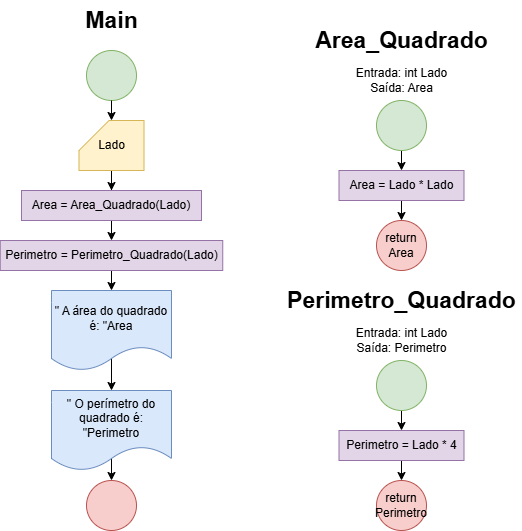

The diagram above was exported from draw.io. Its source (the exported page's mxGraphModel, read from the mxfile embedded in the PNG):
<mxGraphModel dx="872" dy="469" grid="1" gridSize="10" guides="1" tooltips="1" connect="1" arrows="1" fold="1" page="1" pageScale="1" pageWidth="827" pageHeight="1169" math="0" shadow="0">
  <root>
    <mxCell id="0" />
    <mxCell id="1" parent="0" />
    <mxCell id="SAxD5ykMS4jTw5TeZtEg-1" value="" style="ellipse;whiteSpace=wrap;html=1;aspect=fixed;fillColor=#d5e8d4;strokeColor=#82b366;" vertex="1" parent="1">
      <mxGeometry x="130" y="60" width="50" height="50" as="geometry" />
    </mxCell>
    <mxCell id="SAxD5ykMS4jTw5TeZtEg-5" style="edgeStyle=orthogonalEdgeStyle;rounded=0;orthogonalLoop=1;jettySize=auto;html=1;exitX=0.5;exitY=1;exitDx=0;exitDy=0;exitPerimeter=0;" edge="1" parent="1" source="SAxD5ykMS4jTw5TeZtEg-2" target="SAxD5ykMS4jTw5TeZtEg-4">
      <mxGeometry relative="1" as="geometry" />
    </mxCell>
    <mxCell id="SAxD5ykMS4jTw5TeZtEg-2" value="Lado" style="shape=card;whiteSpace=wrap;html=1;fillColor=#fff2cc;strokeColor=#d6b656;" vertex="1" parent="1">
      <mxGeometry x="122.5" y="130" width="65" height="50" as="geometry" />
    </mxCell>
    <mxCell id="SAxD5ykMS4jTw5TeZtEg-3" style="edgeStyle=orthogonalEdgeStyle;rounded=0;orthogonalLoop=1;jettySize=auto;html=1;exitX=0.5;exitY=1;exitDx=0;exitDy=0;entryX=0.5;entryY=0;entryDx=0;entryDy=0;entryPerimeter=0;" edge="1" parent="1" source="SAxD5ykMS4jTw5TeZtEg-1" target="SAxD5ykMS4jTw5TeZtEg-2">
      <mxGeometry relative="1" as="geometry" />
    </mxCell>
    <mxCell id="SAxD5ykMS4jTw5TeZtEg-7" style="edgeStyle=orthogonalEdgeStyle;rounded=0;orthogonalLoop=1;jettySize=auto;html=1;exitX=0.5;exitY=1;exitDx=0;exitDy=0;entryX=0.5;entryY=0;entryDx=0;entryDy=0;" edge="1" parent="1" source="SAxD5ykMS4jTw5TeZtEg-4" target="SAxD5ykMS4jTw5TeZtEg-6">
      <mxGeometry relative="1" as="geometry" />
    </mxCell>
    <mxCell id="SAxD5ykMS4jTw5TeZtEg-4" value="Area = Area_Quadrado(Lado)" style="rounded=0;whiteSpace=wrap;html=1;fillColor=#e1d5e7;strokeColor=#9673a6;" vertex="1" parent="1">
      <mxGeometry x="65" y="200" width="180" height="30" as="geometry" />
    </mxCell>
    <mxCell id="SAxD5ykMS4jTw5TeZtEg-10" style="edgeStyle=orthogonalEdgeStyle;rounded=0;orthogonalLoop=1;jettySize=auto;html=1;exitX=0.5;exitY=1;exitDx=0;exitDy=0;entryX=0.5;entryY=0;entryDx=0;entryDy=0;" edge="1" parent="1" source="SAxD5ykMS4jTw5TeZtEg-6" target="SAxD5ykMS4jTw5TeZtEg-8">
      <mxGeometry relative="1" as="geometry" />
    </mxCell>
    <mxCell id="SAxD5ykMS4jTw5TeZtEg-6" value="Perimetro = Perimetro_Quadrado(Lado)" style="rounded=0;whiteSpace=wrap;html=1;fillColor=#e1d5e7;strokeColor=#9673a6;" vertex="1" parent="1">
      <mxGeometry x="43.75" y="250" width="222.5" height="30" as="geometry" />
    </mxCell>
    <mxCell id="SAxD5ykMS4jTw5TeZtEg-11" style="edgeStyle=orthogonalEdgeStyle;rounded=0;orthogonalLoop=1;jettySize=auto;html=1;exitX=0.5;exitY=0;exitDx=0;exitDy=0;entryX=0.5;entryY=0;entryDx=0;entryDy=0;" edge="1" parent="1" source="SAxD5ykMS4jTw5TeZtEg-8" target="SAxD5ykMS4jTw5TeZtEg-9">
      <mxGeometry relative="1" as="geometry">
        <Array as="points">
          <mxPoint x="155" y="310" />
          <mxPoint x="155" y="310" />
        </Array>
      </mxGeometry>
    </mxCell>
    <mxCell id="SAxD5ykMS4jTw5TeZtEg-8" value="&quot; A área do quadrado é: &quot;Area" style="shape=document;whiteSpace=wrap;html=1;boundedLbl=1;fillColor=#dae8fc;strokeColor=#6c8ebf;" vertex="1" parent="1">
      <mxGeometry x="95" y="300" width="120" height="80" as="geometry" />
    </mxCell>
    <mxCell id="SAxD5ykMS4jTw5TeZtEg-13" style="edgeStyle=orthogonalEdgeStyle;rounded=0;orthogonalLoop=1;jettySize=auto;html=1;exitX=0.5;exitY=0;exitDx=0;exitDy=0;entryX=0.5;entryY=0;entryDx=0;entryDy=0;" edge="1" parent="1" source="SAxD5ykMS4jTw5TeZtEg-9" target="SAxD5ykMS4jTw5TeZtEg-12">
      <mxGeometry relative="1" as="geometry">
        <Array as="points">
          <mxPoint x="155" y="450" />
          <mxPoint x="155" y="450" />
        </Array>
      </mxGeometry>
    </mxCell>
    <mxCell id="SAxD5ykMS4jTw5TeZtEg-9" value="&quot; O perímetro do quadrado é: &quot;Perimetro" style="shape=document;whiteSpace=wrap;html=1;boundedLbl=1;fillColor=#dae8fc;strokeColor=#6c8ebf;" vertex="1" parent="1">
      <mxGeometry x="95" y="400" width="120" height="80" as="geometry" />
    </mxCell>
    <mxCell id="SAxD5ykMS4jTw5TeZtEg-12" value="" style="ellipse;whiteSpace=wrap;html=1;aspect=fixed;fillColor=#f8cecc;strokeColor=#b85450;" vertex="1" parent="1">
      <mxGeometry x="130" y="490" width="50" height="50" as="geometry" />
    </mxCell>
    <mxCell id="SAxD5ykMS4jTw5TeZtEg-14" value="Area_Quadrado" style="text;html=1;align=center;verticalAlign=middle;resizable=0;points=[];autosize=1;strokeColor=none;fillColor=none;fontSize=23;fontStyle=1" vertex="1" parent="1">
      <mxGeometry x="350" y="30" width="190" height="40" as="geometry" />
    </mxCell>
    <mxCell id="SAxD5ykMS4jTw5TeZtEg-15" value="Entrada: int Lado&lt;div&gt;Saída: Area&lt;/div&gt;" style="text;html=1;align=center;verticalAlign=middle;resizable=0;points=[];autosize=1;strokeColor=none;fillColor=none;" vertex="1" parent="1">
      <mxGeometry x="390" y="70" width="110" height="40" as="geometry" />
    </mxCell>
    <mxCell id="SAxD5ykMS4jTw5TeZtEg-18" style="edgeStyle=orthogonalEdgeStyle;rounded=0;orthogonalLoop=1;jettySize=auto;html=1;exitX=0.5;exitY=1;exitDx=0;exitDy=0;entryX=0.5;entryY=0;entryDx=0;entryDy=0;" edge="1" parent="1" source="SAxD5ykMS4jTw5TeZtEg-16" target="SAxD5ykMS4jTw5TeZtEg-17">
      <mxGeometry relative="1" as="geometry" />
    </mxCell>
    <mxCell id="SAxD5ykMS4jTw5TeZtEg-16" value="" style="ellipse;whiteSpace=wrap;html=1;aspect=fixed;fillColor=#d5e8d4;strokeColor=#82b366;" vertex="1" parent="1">
      <mxGeometry x="420" y="110" width="50" height="50" as="geometry" />
    </mxCell>
    <mxCell id="SAxD5ykMS4jTw5TeZtEg-20" style="edgeStyle=orthogonalEdgeStyle;rounded=0;orthogonalLoop=1;jettySize=auto;html=1;exitX=0.5;exitY=1;exitDx=0;exitDy=0;entryX=0.5;entryY=0;entryDx=0;entryDy=0;" edge="1" parent="1" source="SAxD5ykMS4jTw5TeZtEg-17" target="SAxD5ykMS4jTw5TeZtEg-19">
      <mxGeometry relative="1" as="geometry" />
    </mxCell>
    <mxCell id="SAxD5ykMS4jTw5TeZtEg-17" value="Area = Lado * Lado" style="rounded=0;whiteSpace=wrap;html=1;fillColor=#e1d5e7;strokeColor=#9673a6;" vertex="1" parent="1">
      <mxGeometry x="382.5" y="180" width="125" height="30" as="geometry" />
    </mxCell>
    <mxCell id="SAxD5ykMS4jTw5TeZtEg-19" value="return&lt;div&gt;Area&lt;/div&gt;" style="ellipse;whiteSpace=wrap;html=1;aspect=fixed;fillColor=#f8cecc;strokeColor=#b85450;" vertex="1" parent="1">
      <mxGeometry x="420" y="230" width="50" height="50" as="geometry" />
    </mxCell>
    <mxCell id="SAxD5ykMS4jTw5TeZtEg-21" value="Perimetro_Quadrado" style="text;html=1;align=center;verticalAlign=middle;resizable=0;points=[];autosize=1;strokeColor=none;fillColor=none;fontSize=23;fontStyle=1" vertex="1" parent="1">
      <mxGeometry x="325" y="290" width="240" height="40" as="geometry" />
    </mxCell>
    <mxCell id="SAxD5ykMS4jTw5TeZtEg-22" value="Entrada: int Lado&lt;div&gt;Saída: Perimetro&lt;/div&gt;" style="text;html=1;align=center;verticalAlign=middle;resizable=0;points=[];autosize=1;strokeColor=none;fillColor=none;" vertex="1" parent="1">
      <mxGeometry x="390" y="330" width="110" height="40" as="geometry" />
    </mxCell>
    <mxCell id="SAxD5ykMS4jTw5TeZtEg-23" style="edgeStyle=orthogonalEdgeStyle;rounded=0;orthogonalLoop=1;jettySize=auto;html=1;exitX=0.5;exitY=1;exitDx=0;exitDy=0;entryX=0.5;entryY=0;entryDx=0;entryDy=0;" edge="1" source="SAxD5ykMS4jTw5TeZtEg-24" target="SAxD5ykMS4jTw5TeZtEg-26" parent="1">
      <mxGeometry relative="1" as="geometry" />
    </mxCell>
    <mxCell id="SAxD5ykMS4jTw5TeZtEg-24" value="" style="ellipse;whiteSpace=wrap;html=1;aspect=fixed;fillColor=#d5e8d4;strokeColor=#82b366;" vertex="1" parent="1">
      <mxGeometry x="420" y="370" width="50" height="50" as="geometry" />
    </mxCell>
    <mxCell id="SAxD5ykMS4jTw5TeZtEg-25" style="edgeStyle=orthogonalEdgeStyle;rounded=0;orthogonalLoop=1;jettySize=auto;html=1;exitX=0.5;exitY=1;exitDx=0;exitDy=0;entryX=0.5;entryY=0;entryDx=0;entryDy=0;" edge="1" source="SAxD5ykMS4jTw5TeZtEg-26" target="SAxD5ykMS4jTw5TeZtEg-27" parent="1">
      <mxGeometry relative="1" as="geometry" />
    </mxCell>
    <mxCell id="SAxD5ykMS4jTw5TeZtEg-26" value="Perimetro = Lado * 4" style="rounded=0;whiteSpace=wrap;html=1;fillColor=#e1d5e7;strokeColor=#9673a6;" vertex="1" parent="1">
      <mxGeometry x="382.5" y="440" width="125" height="30" as="geometry" />
    </mxCell>
    <mxCell id="SAxD5ykMS4jTw5TeZtEg-27" value="return&lt;div&gt;Perimetro&lt;/div&gt;" style="ellipse;whiteSpace=wrap;html=1;aspect=fixed;fillColor=#f8cecc;strokeColor=#b85450;" vertex="1" parent="1">
      <mxGeometry x="420" y="490" width="50" height="50" as="geometry" />
    </mxCell>
    <mxCell id="SAxD5ykMS4jTw5TeZtEg-28" value="Main" style="text;html=1;align=center;verticalAlign=middle;resizable=0;points=[];autosize=1;strokeColor=none;fillColor=none;fontSize=23;fontStyle=1" vertex="1" parent="1">
      <mxGeometry x="120" y="10" width="70" height="40" as="geometry" />
    </mxCell>
  </root>
</mxGraphModel>